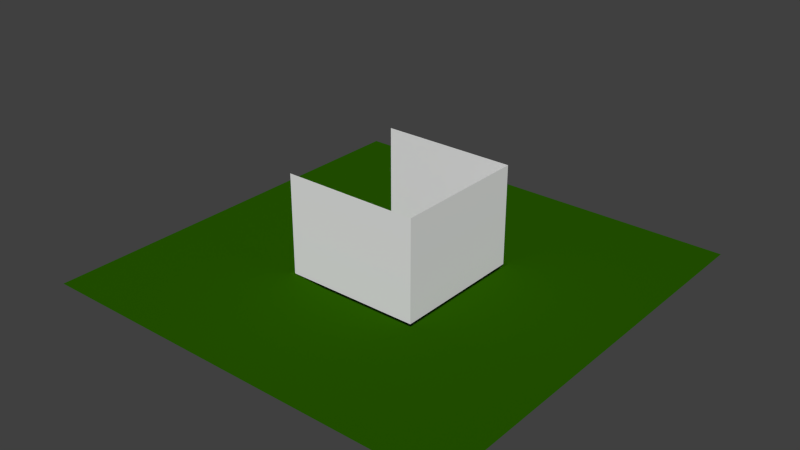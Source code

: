 # Source: table.blend  (saved by Blender 2.72.0; exported with 4.5.12 LTS)
import bpy
from mathutils import Matrix  # noqa: F401  (used for matrix-valued properties, if any)

bpy.ops.wm.read_factory_settings(use_empty=True)
scene = bpy.context.scene
scene.name = 'Scene'

# ---- collections
col_collection_1 = bpy.data.collections.new('Collection 1'); scene.collection.children.link(col_collection_1)

# ---- materials (node trees are filled in below, after node groups)
mat_material_002 = bpy.data.materials.new('Material.002')
mat_material_002.alpha_threshold = 0.0
mat_material_002.use_transparent_shadow = False
mat_material_002.roughness = 0.5
mat_material = bpy.data.materials.new('Material')
mat_material.alpha_threshold = 0.0
mat_material.use_transparent_shadow = False
mat_material.diffuse_color = (0.02116, 0.1047, 0.0, 1.0)
mat_material.specular_color = (0.1457, 0.54, 0.0)
mat_material.roughness = 0.5
mat_material.specular_intensity = 0.2
mat_material.line_color = (0.0, 0.0, 0.0, 1.0)

# ---- material node trees

# ---- world
world_world = bpy.data.worlds.new('World'); scene.world = world_world
world_world.color = (0.05088, 0.05088, 0.05088)
world_world.use_sun_shadow = False
world_world.sun_shadow_jitter_overblur = 0.0
world_world.cycles.sampling_method = 'MANUAL'
world_world.cycles.sample_map_resolution = 256

# ---- meshes
me_cube_002 = bpy.data.meshes.new('Cube.002')
me_cube_002.from_pydata([(-5.0, -5.0, 0.0), (-5.0, 5.0, 0.0), (5.0, 5.0, 0.0), (5.0, -5.0, 0.0), (-5.0, -5.0, 7.0), (-5.0, 5.0, 7.0), (5.0, 5.0, 7.0), (5.0, -5.0, 7.0)], [], [(5, 6, 2), (6, 7, 3), (7, 4, 0), (1, 5, 2), (2, 6, 3), (3, 7, 0)])
me_cube_002.materials.append(mat_material_002)
me_cube_002.use_remesh_preserve_volume = False
me_cube_002.use_remesh_preserve_attributes = False
me_cube_002.use_mirror_vertex_groups = False
me_cube_002.update()
me_cube = bpy.data.meshes.new('Cube')
me_cube.from_pydata([(-3.0, -5.0, -0.7), (-3.0, 5.0, -0.7), (5.0, 5.0, -0.7), (5.0, -5.0, -0.7), (-5.0, -5.0, 7.153e-07), (-5.0, 5.0, 4.768e-07), (5.0, 5.0, 0.0), (5.0, -5.0, 0.0), (-3.338e-06, -15.0, 3.576e-07), (-15.0, -15.0, 7.153e-07), (15.0, -15.0, 0.0), (9.537e-07, 15.0, 2.384e-07), (-15.0, 15.0, 4.768e-07), (15.0, 15.0, 0.0)], [], [(1, 2, 6), (5, 4, 0), (6, 2, 3), (7, 3, 0), (2, 1, 0), (5, 6, 11), (7, 4, 8), (10, 13, 6), (9, 8, 4), (5, 1, 6), (1, 5, 0), (7, 6, 3), (4, 7, 0), (3, 2, 0), (13, 11, 6), (7, 10, 6), (5, 11, 12), (7, 8, 10), (9, 4, 12), (4, 5, 12)])
_uv = me_cube.uv_layers.new(name='UVMap')
_uv.uv.foreach_set('vector', [1.0, 0.0, 1.0, 1.0, 0.0, 1.0, 0.0, 0.0, 1.0, 0.0, 1.0, 1.0, 0.0, 0.0, 1.0, 0.0, 1.0, 1.0, 0.0, 0.0, 1.0, 0.0, 1.0, 1.0, 0.0, 0.0, 1.0, 0.0, 1.0, 1.0, 0.0, 0.0, 1.0, 0.0, 1.0, 1.0, 0.0, 0.0, 1.0, 0.0, 1.0, 1.0, 0.5, 0.0, 0.06699, 0.25, 0.5, 1.0, 0.933, 0.75, 0.933, 0.25, 0.5, 0.0, 0.0, 0.0, 1.0, 0.0, 0.0, 1.0, 0.0, 1.0, 0.0, 0.0, 1.0, 1.0, 0.0, 1.0, 0.0, 0.0, 1.0, 1.0, 0.0, 1.0, 0.0, 0.0, 1.0, 1.0, 0.0, 1.0, 0.0, 0.0, 1.0, 1.0, 0.06699, 0.25, 0.06699, 0.75, 0.5, 1.0, 0.933, 0.75, 0.5, 0.0, 0.5, 1.0, 0.06699, 0.25, 0.06699, 0.75, 0.5, 1.0, 0.933, 0.75, 0.933, 0.25, 0.5, 0.0, 0.933, 0.75, 0.5, 0.0, 0.5, 1.0, 0.5, 0.0, 0.06699, 0.25, 0.5, 1.0])
me_cube.materials.append(mat_material)
me_cube.use_remesh_preserve_volume = False
me_cube.use_remesh_preserve_attributes = False
me_cube.use_mirror_vertex_groups = False
me_cube.update()

# ---- objects
ob_cube_001 = bpy.data.objects.new('Cube.001', me_cube_002)
ob_cube = bpy.data.objects.new('Cube', me_cube)

# ---- transforms, parenting, visibility, modifiers, constraints
ob_cube_001.location = (0.0, 0.0, 0.0)
ob_cube_001.scale = (0.95, 0.95, 1.0)
ob_cube_001.lineart.crease_threshold = 0.0
ob_cube.location = (0.0, 0.0, 0.0)
ob_cube.lock_rotations_4d = False
ob_cube.empty_display_type = 'ARROWS'
ob_cube.lineart.crease_threshold = 0.0
_vg = ob_cube.vertex_groups.new(name='Group')

# ---- collection membership
col_collection_1.objects.link(ob_cube_001)
col_collection_1.objects.link(ob_cube)

# ---- scene / render settings (as saved in the file)
scene.frame_start = 1; scene.frame_end = 250; scene.frame_set(1)
scene.render.engine = 'BLENDER_EEVEE_NEXT'
scene.render.image_settings.color_mode = 'RGB'
scene.render.image_settings.compression = 90
scene.render.resolution_percentage = 50
scene.render.dither_intensity = 0.0
scene.render.bake_margin = 2
scene.render.bake_bias = 0.0
scene.cycles.use_denoising = False
scene.cycles.samples = 10
scene.cycles.sampling_pattern = 'TABULATED_SOBOL'
scene.cycles.light_sampling_threshold = 0.0
scene.cycles.use_adaptive_sampling = False
scene.cycles.use_light_tree = False
scene.cycles.blur_glossy = 0.0
scene.cycles.volume_bounces = 1
scene.cycles.pixel_filter_type = 'GAUSSIAN'
scene.cycles.sample_clamp_indirect = 0.0
scene.view_settings.view_transform = 'Standard'
bpy.context.view_layer.update()

# ---- added for rendering (the .blend has no active camera and no usable light): camera, sun
cam_auto = bpy.data.cameras.new('AutoCamera')
cam_auto.lens = 50.0
cam_auto.sensor_width = 36.0
cam_auto.clip_end = 1000.0
ob_auto_camera = bpy.data.objects.new('AutoCamera', cam_auto)
scene.collection.objects.link(ob_auto_camera)
ob_auto_camera.location = (39.8952, -47.8743, 35.0662)
ob_auto_camera.rotation_euler = (1.09748, -7.21219e-08, 0.694738)
scene.camera = ob_auto_camera
light_auto_sun = bpy.data.lights.new('AutoSun', 'SUN')
light_auto_sun.energy = 3.0
light_auto_sun.angle = 0.0523599
ob_auto_sun = bpy.data.objects.new('AutoSun', light_auto_sun)
scene.collection.objects.link(ob_auto_sun)
ob_auto_sun.rotation_euler = (0.872665, 0.174533, 0.523599)
bpy.context.view_layer.update()
